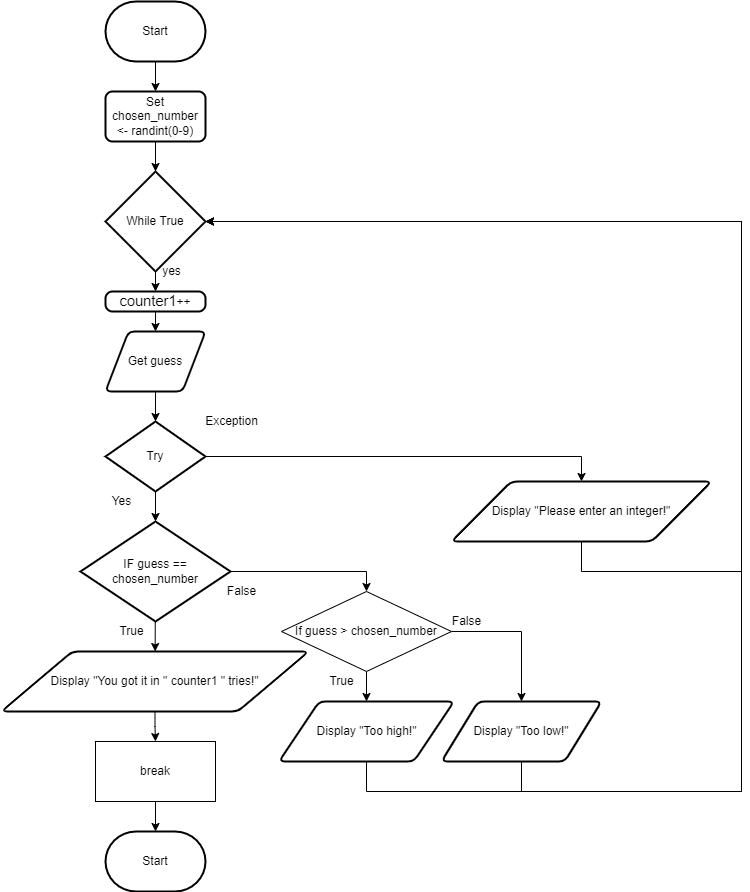

The diagram above was exported from draw.io. Its source (the exported page's mxGraphModel, read from the mxfile embedded in the PNG):
<mxGraphModel dx="1074" dy="1886" grid="1" gridSize="10" guides="1" tooltips="1" connect="1" arrows="1" fold="1" page="1" pageScale="1" pageWidth="827" pageHeight="1169" math="0" shadow="0">
  <root>
    <mxCell id="7Z-LrOooxTyzb09muiCP-0" />
    <mxCell id="7Z-LrOooxTyzb09muiCP-1" parent="7Z-LrOooxTyzb09muiCP-0" />
    <mxCell id="10" value="" style="edgeStyle=orthogonalEdgeStyle;rounded=0;html=1;" parent="7Z-LrOooxTyzb09muiCP-1" source="7Z-LrOooxTyzb09muiCP-2" target="0" edge="1">
      <mxGeometry relative="1" as="geometry" />
    </mxCell>
    <mxCell id="7Z-LrOooxTyzb09muiCP-2" value="Start" style="strokeWidth=2;html=1;shape=mxgraph.flowchart.terminator;whiteSpace=wrap;" parent="7Z-LrOooxTyzb09muiCP-1" vertex="1">
      <mxGeometry x="364" y="-50" width="100" height="60" as="geometry" />
    </mxCell>
    <mxCell id="8" style="edgeStyle=orthogonalEdgeStyle;rounded=0;html=1;" parent="7Z-LrOooxTyzb09muiCP-1" source="7Z-LrOooxTyzb09muiCP-5" edge="1">
      <mxGeometry relative="1" as="geometry">
        <mxPoint x="414" y="690" as="targetPoint" />
      </mxGeometry>
    </mxCell>
    <mxCell id="7Z-LrOooxTyzb09muiCP-5" value="Display &quot;You got it in &quot;&amp;nbsp;counter1 &quot; tries!&quot;" style="shape=parallelogram;html=1;strokeWidth=2;perimeter=parallelogramPerimeter;whiteSpace=wrap;rounded=1;arcSize=12;size=0.23;" parent="7Z-LrOooxTyzb09muiCP-1" vertex="1">
      <mxGeometry x="260" y="600" width="307" height="60" as="geometry" />
    </mxCell>
    <mxCell id="15" value="" style="edgeStyle=none;html=1;" parent="7Z-LrOooxTyzb09muiCP-1" source="0" target="14" edge="1">
      <mxGeometry relative="1" as="geometry" />
    </mxCell>
    <mxCell id="0" value="Set chosen_number &amp;lt;- randint(0-9)" style="rounded=1;whiteSpace=wrap;html=1;absoluteArcSize=1;arcSize=14;strokeWidth=2;" parent="7Z-LrOooxTyzb09muiCP-1" vertex="1">
      <mxGeometry x="364" y="40" width="100" height="50" as="geometry" />
    </mxCell>
    <mxCell id="3" value="" style="edgeStyle=none;html=1;" parent="7Z-LrOooxTyzb09muiCP-1" source="1" target="7Z-LrOooxTyzb09muiCP-5" edge="1">
      <mxGeometry relative="1" as="geometry" />
    </mxCell>
    <mxCell id="22" style="edgeStyle=orthogonalEdgeStyle;rounded=0;html=1;entryX=0.5;entryY=0;entryDx=0;entryDy=0;" parent="7Z-LrOooxTyzb09muiCP-1" source="1" target="20" edge="1">
      <mxGeometry relative="1" as="geometry" />
    </mxCell>
    <mxCell id="1" value="IF guess == chosen_number" style="strokeWidth=2;html=1;shape=mxgraph.flowchart.decision;whiteSpace=wrap;" parent="7Z-LrOooxTyzb09muiCP-1" vertex="1">
      <mxGeometry x="339" y="470" width="150" height="100" as="geometry" />
    </mxCell>
    <mxCell id="6" value="True" style="text;html=1;align=center;verticalAlign=middle;resizable=0;points=[];autosize=1;strokeColor=none;fillColor=none;" parent="7Z-LrOooxTyzb09muiCP-1" vertex="1">
      <mxGeometry x="370" y="570" width="40" height="20" as="geometry" />
    </mxCell>
    <mxCell id="7" value="False" style="text;html=1;align=center;verticalAlign=middle;resizable=0;points=[];autosize=1;strokeColor=none;fillColor=none;" parent="7Z-LrOooxTyzb09muiCP-1" vertex="1">
      <mxGeometry x="475" y="530" width="50" height="20" as="geometry" />
    </mxCell>
    <mxCell id="RFky5-z4wwQx4M5WTloN-12" value="" style="edgeStyle=none;html=1;" parent="7Z-LrOooxTyzb09muiCP-1" source="RFky5-z4wwQx4M5WTloN-10" target="1" edge="1">
      <mxGeometry relative="1" as="geometry" />
    </mxCell>
    <mxCell id="RFky5-z4wwQx4M5WTloN-16" style="edgeStyle=orthogonalEdgeStyle;html=1;entryX=0.5;entryY=0;entryDx=0;entryDy=0;rounded=0;" parent="7Z-LrOooxTyzb09muiCP-1" source="RFky5-z4wwQx4M5WTloN-10" target="RFky5-z4wwQx4M5WTloN-15" edge="1">
      <mxGeometry relative="1" as="geometry" />
    </mxCell>
    <mxCell id="RFky5-z4wwQx4M5WTloN-10" value="Try" style="strokeWidth=2;html=1;shape=mxgraph.flowchart.decision;whiteSpace=wrap;" parent="7Z-LrOooxTyzb09muiCP-1" vertex="1">
      <mxGeometry x="364" y="370" width="100" height="70" as="geometry" />
    </mxCell>
    <mxCell id="RFky5-z4wwQx4M5WTloN-13" value="Yes" style="text;html=1;align=center;verticalAlign=middle;resizable=0;points=[];autosize=1;strokeColor=none;fillColor=none;" parent="7Z-LrOooxTyzb09muiCP-1" vertex="1">
      <mxGeometry x="360" y="440" width="40" height="20" as="geometry" />
    </mxCell>
    <mxCell id="RFky5-z4wwQx4M5WTloN-14" value="Exception" style="text;html=1;align=center;verticalAlign=middle;resizable=0;points=[];autosize=1;strokeColor=none;fillColor=none;" parent="7Z-LrOooxTyzb09muiCP-1" vertex="1">
      <mxGeometry x="455" y="360" width="70" height="20" as="geometry" />
    </mxCell>
    <mxCell id="18" style="edgeStyle=orthogonalEdgeStyle;rounded=0;html=1;entryX=1;entryY=0.5;entryDx=0;entryDy=0;entryPerimeter=0;" parent="7Z-LrOooxTyzb09muiCP-1" source="RFky5-z4wwQx4M5WTloN-15" target="14" edge="1">
      <mxGeometry relative="1" as="geometry">
        <Array as="points">
          <mxPoint x="840" y="520" />
          <mxPoint x="1000" y="520" />
          <mxPoint x="1000" y="170" />
        </Array>
      </mxGeometry>
    </mxCell>
    <mxCell id="RFky5-z4wwQx4M5WTloN-15" value="Display &quot;Please enter an integer!&quot;" style="shape=parallelogram;html=1;strokeWidth=2;perimeter=parallelogramPerimeter;whiteSpace=wrap;rounded=1;arcSize=12;size=0.23;" parent="7Z-LrOooxTyzb09muiCP-1" vertex="1">
      <mxGeometry x="710" y="430" width="260" height="60" as="geometry" />
    </mxCell>
    <mxCell id="13" value="" style="edgeStyle=none;html=1;startArrow=none;" parent="7Z-LrOooxTyzb09muiCP-1" source="7Z-LrOooxTyzb09muiCP-3" target="RFky5-z4wwQx4M5WTloN-10" edge="1">
      <mxGeometry relative="1" as="geometry">
        <mxPoint x="414" y="310" as="sourcePoint" />
      </mxGeometry>
    </mxCell>
    <mxCell id="35" value="" style="edgeStyle=none;html=1;" parent="7Z-LrOooxTyzb09muiCP-1" source="14" target="34" edge="1">
      <mxGeometry relative="1" as="geometry" />
    </mxCell>
    <mxCell id="14" value="While True" style="strokeWidth=2;html=1;shape=mxgraph.flowchart.decision;whiteSpace=wrap;" parent="7Z-LrOooxTyzb09muiCP-1" vertex="1">
      <mxGeometry x="364" y="120" width="100" height="100" as="geometry" />
    </mxCell>
    <mxCell id="32" value="" style="edgeStyle=orthogonalEdgeStyle;rounded=0;html=1;" parent="7Z-LrOooxTyzb09muiCP-1" source="19" target="31" edge="1">
      <mxGeometry relative="1" as="geometry" />
    </mxCell>
    <mxCell id="19" value="break" style="rounded=0;whiteSpace=wrap;html=1;" parent="7Z-LrOooxTyzb09muiCP-1" vertex="1">
      <mxGeometry x="354" y="690" width="120" height="60" as="geometry" />
    </mxCell>
    <mxCell id="25" value="" style="edgeStyle=orthogonalEdgeStyle;rounded=0;html=1;" parent="7Z-LrOooxTyzb09muiCP-1" source="20" target="23" edge="1">
      <mxGeometry relative="1" as="geometry" />
    </mxCell>
    <mxCell id="26" style="edgeStyle=orthogonalEdgeStyle;rounded=0;html=1;entryX=0.5;entryY=0;entryDx=0;entryDy=0;" parent="7Z-LrOooxTyzb09muiCP-1" source="20" target="24" edge="1">
      <mxGeometry relative="1" as="geometry">
        <Array as="points">
          <mxPoint x="780" y="580" />
        </Array>
      </mxGeometry>
    </mxCell>
    <mxCell id="20" value="If guess &amp;gt; chosen_number" style="rhombus;whiteSpace=wrap;html=1;" parent="7Z-LrOooxTyzb09muiCP-1" vertex="1">
      <mxGeometry x="540" y="540" width="170" height="80" as="geometry" />
    </mxCell>
    <mxCell id="27" style="edgeStyle=orthogonalEdgeStyle;rounded=0;html=1;entryX=1;entryY=0.5;entryDx=0;entryDy=0;entryPerimeter=0;" parent="7Z-LrOooxTyzb09muiCP-1" source="23" target="14" edge="1">
      <mxGeometry relative="1" as="geometry">
        <Array as="points">
          <mxPoint x="625" y="740" />
          <mxPoint x="1000" y="740" />
          <mxPoint x="1000" y="170" />
        </Array>
      </mxGeometry>
    </mxCell>
    <mxCell id="23" value="Display &quot;Too high!&quot;" style="shape=parallelogram;html=1;strokeWidth=2;perimeter=parallelogramPerimeter;whiteSpace=wrap;rounded=1;arcSize=12;size=0.23;" parent="7Z-LrOooxTyzb09muiCP-1" vertex="1">
      <mxGeometry x="537.5" y="650" width="175" height="60" as="geometry" />
    </mxCell>
    <mxCell id="28" style="edgeStyle=orthogonalEdgeStyle;rounded=0;html=1;entryX=1;entryY=0.5;entryDx=0;entryDy=0;entryPerimeter=0;" parent="7Z-LrOooxTyzb09muiCP-1" source="24" target="14" edge="1">
      <mxGeometry relative="1" as="geometry">
        <Array as="points">
          <mxPoint x="780" y="740" />
          <mxPoint x="1000" y="740" />
          <mxPoint x="1000" y="170" />
        </Array>
      </mxGeometry>
    </mxCell>
    <mxCell id="24" value="Display &quot;Too low!&quot;" style="shape=parallelogram;html=1;strokeWidth=2;perimeter=parallelogramPerimeter;whiteSpace=wrap;rounded=1;arcSize=12;size=0.23;" parent="7Z-LrOooxTyzb09muiCP-1" vertex="1">
      <mxGeometry x="700" y="650" width="160" height="60" as="geometry" />
    </mxCell>
    <mxCell id="29" value="False" style="text;html=1;align=center;verticalAlign=middle;resizable=0;points=[];autosize=1;strokeColor=none;fillColor=none;" parent="7Z-LrOooxTyzb09muiCP-1" vertex="1">
      <mxGeometry x="700" y="560" width="50" height="20" as="geometry" />
    </mxCell>
    <mxCell id="30" value="True" style="text;html=1;align=center;verticalAlign=middle;resizable=0;points=[];autosize=1;strokeColor=none;fillColor=none;" parent="7Z-LrOooxTyzb09muiCP-1" vertex="1">
      <mxGeometry x="580" y="620" width="40" height="20" as="geometry" />
    </mxCell>
    <mxCell id="31" value="Start" style="strokeWidth=2;html=1;shape=mxgraph.flowchart.terminator;whiteSpace=wrap;" parent="7Z-LrOooxTyzb09muiCP-1" vertex="1">
      <mxGeometry x="364" y="780" width="100" height="60" as="geometry" />
    </mxCell>
    <mxCell id="7Z-LrOooxTyzb09muiCP-3" value="Get guess" style="shape=parallelogram;html=1;strokeWidth=2;perimeter=parallelogramPerimeter;whiteSpace=wrap;rounded=1;arcSize=12;size=0.23;" parent="7Z-LrOooxTyzb09muiCP-1" vertex="1">
      <mxGeometry x="364" y="280" width="100" height="60" as="geometry" />
    </mxCell>
    <mxCell id="33" value="" style="edgeStyle=none;html=1;endArrow=none;" parent="7Z-LrOooxTyzb09muiCP-1" target="7Z-LrOooxTyzb09muiCP-3" edge="1">
      <mxGeometry relative="1" as="geometry">
        <mxPoint x="414" y="310" as="sourcePoint" />
        <mxPoint x="414" y="370" as="targetPoint" />
      </mxGeometry>
    </mxCell>
    <mxCell id="37" value="" style="edgeStyle=none;html=1;" parent="7Z-LrOooxTyzb09muiCP-1" source="34" target="7Z-LrOooxTyzb09muiCP-3" edge="1">
      <mxGeometry relative="1" as="geometry" />
    </mxCell>
    <mxCell id="34" value="&lt;span id=&quot;docs-internal-guid-350341c3-7fff-478d-0472-220e2ea854f9&quot;&gt;&lt;span style=&quot;font-size: 11pt ; font-family: &amp;#34;helvetica neue&amp;#34; , sans-serif ; background-color: transparent ; vertical-align: baseline&quot;&gt;counter1&lt;/span&gt;&lt;/span&gt;++" style="rounded=1;whiteSpace=wrap;html=1;absoluteArcSize=1;arcSize=14;strokeWidth=2;" parent="7Z-LrOooxTyzb09muiCP-1" vertex="1">
      <mxGeometry x="364" y="240" width="100" height="20" as="geometry" />
    </mxCell>
    <mxCell id="38" value="yes" style="text;html=1;align=center;verticalAlign=middle;resizable=0;points=[];autosize=1;strokeColor=none;fillColor=none;" vertex="1" parent="7Z-LrOooxTyzb09muiCP-1">
      <mxGeometry x="415" y="210" width="30" height="20" as="geometry" />
    </mxCell>
  </root>
</mxGraphModel>